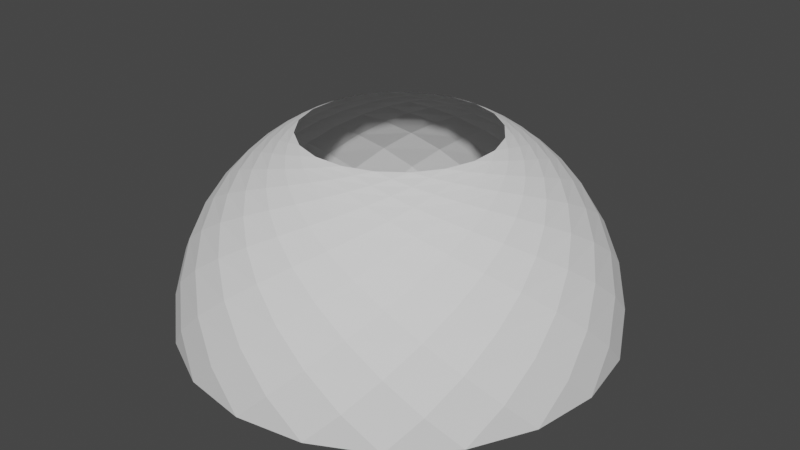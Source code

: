 # Source: pythonbased2.blend  (saved by Blender 2.91.10; exported with 4.5.12 LTS)
import bpy
from mathutils import Matrix  # noqa: F401  (used for matrix-valued properties, if any)

bpy.ops.wm.read_factory_settings(use_empty=True)
scene = bpy.context.scene
scene.name = 'Scene'

# ---- collections
col_collection = bpy.data.collections.new('Collection'); scene.collection.children.link(col_collection)

# ---- world
world_world = bpy.data.worlds.new('World'); scene.world = world_world
world_world.use_nodes = True; world_world.node_tree.nodes.clear()
_N = world_world.node_tree.nodes; _L = world_world.node_tree.links
n0 = _N.new('ShaderNodeOutputWorld'); n0.name = 'World Output'; n0.location = (300, 300)
n1 = _N.new('ShaderNodeBackground'); n1.name = 'Background'; n1.location = (10, 300)
n1.inputs[0].default_value = (0.05088, 0.05088, 0.05088, 1.0)
_L.new(n1.outputs[0], n0.inputs[0])
n0.is_active_output = True
world_world.color = (0.05088, 0.05088, 0.05088)
world_world.use_sun_shadow = False
world_world.sun_shadow_jitter_overblur = 0.0

# ---- meshes
me_loxodrome = bpy.data.meshes.new('loxodrome')
me_loxodrome.from_pydata([(-0.1997, -0.3919, 0.8981), (-0.1448, -0.4457, 0.8834), (-0.07836, -0.4947, 0.8655), (3.288e-17, -0.537, 0.8436), (0.09034, -0.5704, 0.8164), (0.1924, -0.5922, 0.7825), (0.3055, -0.5995, 0.7398), (0.4277, -0.5887, 0.6859), (0.5561, -0.5561, 0.6177), (0.685, -0.4977, 0.532), (0.806, -0.4107, 0.4263), (0.9073, -0.2948, 0.2997), (0.9757, -0.1545, 0.1552), (1.0, 0.0, 0.0), (0.9757, 0.1545, 0.1552), (0.9073, 0.2948, 0.2997), (0.806, 0.4107, 0.4263), (0.685, 0.4977, 0.532), (0.5561, 0.5561, 0.6177), (0.4277, 0.5887, 0.6859), (0.3055, 0.5995, 0.7398), (0.1924, 0.5922, 0.7825), (0.09034, 0.5704, 0.8164), (3.288e-17, 0.537, 0.8436), (-0.07836, 0.4947, 0.8655), (-0.1448, 0.4457, 0.8834), (-0.1997, 0.3919, 0.8981), (-0.0688, -0.4344, 0.8981), (2.87e-17, -0.4686, 0.8834), (0.07836, -0.4947, 0.8655), (0.166, -0.5107, 0.8436), (0.2622, -0.5145, 0.8164), (0.366, -0.5038, 0.7825), (0.4758, -0.4758, 0.7398), (0.5887, -0.4277, 0.6859), (0.7007, -0.357, 0.6177), (0.8053, -0.2617, 0.532), (0.8935, -0.1415, 0.4263), (0.954, 0.0, 0.2997), (0.9757, 0.1545, 0.1552), (0.9511, 0.309, 0.0), (0.8802, 0.4485, 0.1552), (0.7718, 0.5608, 0.2997), (0.6396, 0.6396, 0.4263), (0.4977, 0.685, 0.532), (0.357, 0.7007, 0.6177), (0.2249, 0.6921, 0.6859), (0.1053, 0.6645, 0.7398), (3.813e-17, 0.6227, 0.7825), (-0.09034, 0.5704, 0.8164), (-0.166, 0.5107, 0.8436), (-0.2274, 0.4463, 0.8655), (-0.2755, 0.3791, 0.8834), (-0.311, 0.311, 0.8981), (0.0688, -0.4344, 0.8981), (0.1448, -0.4457, 0.8834), (0.2274, -0.4463, 0.8655), (0.3157, -0.4345, 0.8436), (0.4083, -0.4083, 0.8164), (0.5038, -0.366, 0.7825), (0.5995, -0.3055, 0.7398), (0.6921, -0.2249, 0.6859), (0.7768, -0.123, 0.6177), (0.8467, 0.0, 0.532), (0.8935, 0.1415, 0.4263), (0.9073, 0.2948, 0.2997), (0.8802, 0.4485, 0.1552), (0.809, 0.5878, 0.0), (0.6985, 0.6985, 0.1552), (0.5608, 0.7718, 0.2997), (0.4107, 0.806, 0.4263), (0.2617, 0.8053, 0.532), (0.123, 0.7768, 0.6177), (4.456e-17, 0.7277, 0.6859), (-0.1053, 0.6645, 0.7398), (-0.1924, 0.5922, 0.7825), (-0.2622, 0.5145, 0.8164), (-0.3157, 0.4345, 0.8436), (-0.3542, 0.3542, 0.8655), (-0.3791, 0.2755, 0.8834), (-0.3919, 0.1997, 0.8981), (0.1997, -0.3919, 0.8981), (0.2755, -0.3791, 0.8834), (0.3542, -0.3542, 0.8655), (0.4345, -0.3157, 0.8436), (0.5145, -0.2622, 0.8164), (0.5922, -0.1924, 0.7825), (0.6645, -0.1053, 0.7398), (0.7277, 0.0, 0.6859), (0.7768, 0.123, 0.6177), (0.8053, 0.2617, 0.532), (0.806, 0.4107, 0.4263), (0.7718, 0.5608, 0.2997), (0.6985, 0.6985, 0.1552), (0.5878, 0.809, 0.0), (0.4485, 0.8802, 0.1552), (0.2948, 0.9073, 0.2997), (0.1415, 0.8935, 0.4263), (5.185e-17, 0.8467, 0.532), (-0.123, 0.7768, 0.6177), (-0.2249, 0.6921, 0.6859), (-0.3055, 0.5995, 0.7398), (-0.366, 0.5038, 0.7825), (-0.4083, 0.4083, 0.8164), (-0.4345, 0.3157, 0.8436), (-0.4463, 0.2274, 0.8655), (-0.4457, 0.1448, 0.8834), (-0.4344, 0.0688, 0.8981), (0.311, -0.311, 0.8981), (0.3791, -0.2755, 0.8834), (0.4463, -0.2274, 0.8655), (0.5107, -0.166, 0.8436), (0.5704, -0.09034, 0.8164), (0.6227, 0.0, 0.7825), (0.6645, 0.1053, 0.7398), (0.6921, 0.2249, 0.6859), (0.7007, 0.357, 0.6177), (0.685, 0.4977, 0.532), (0.6396, 0.6396, 0.4263), (0.5608, 0.7718, 0.2997), (0.4485, 0.8802, 0.1552), (0.309, 0.9511, 0.0), (0.1545, 0.9757, 0.1552), (5.842e-17, 0.954, 0.2997), (-0.1415, 0.8935, 0.4263), (-0.2617, 0.8053, 0.532), (-0.357, 0.7007, 0.6177), (-0.4277, 0.5887, 0.6859), (-0.4758, 0.4758, 0.7398), (-0.5038, 0.366, 0.7825), (-0.5145, 0.2622, 0.8164), (-0.5107, 0.166, 0.8436), (-0.4947, 0.07836, 0.8655), (-0.4686, 5.739e-17, 0.8834), (-0.4344, -0.0688, 0.8981), (0.3919, -0.1997, 0.8981), (0.4457, -0.1448, 0.8834), (0.4947, -0.07836, 0.8655), (0.537, 0.0, 0.8436), (0.5704, 0.09034, 0.8164), (0.5922, 0.1924, 0.7825), (0.5995, 0.3055, 0.7398), (0.5887, 0.4277, 0.6859), (0.5561, 0.5561, 0.6177), (0.4977, 0.685, 0.532), (0.4107, 0.806, 0.4263), (0.2948, 0.9073, 0.2997), (0.1545, 0.9757, 0.1552), (6.123e-17, 1.0, 0.0), (-0.1545, 0.9757, 0.1552), (-0.2948, 0.9073, 0.2997), (-0.4107, 0.806, 0.4263), (-0.4977, 0.685, 0.532), (-0.5561, 0.5561, 0.6177), (-0.5887, 0.4277, 0.6859), (-0.5995, 0.3055, 0.7398), (-0.5922, 0.1924, 0.7825), (-0.5704, 0.09034, 0.8164), (-0.537, 6.577e-17, 0.8436), (-0.4947, -0.07836, 0.8655), (-0.4457, -0.1448, 0.8834), (-0.3919, -0.1997, 0.8981), (0.4344, -0.0688, 0.8981), (0.4686, 0.0, 0.8834), (0.4947, 0.07836, 0.8655), (0.5107, 0.166, 0.8436), (0.5145, 0.2622, 0.8164), (0.5038, 0.366, 0.7825), (0.4758, 0.4758, 0.7398), (0.4277, 0.5887, 0.6859), (0.357, 0.7007, 0.6177), (0.2617, 0.8053, 0.532), (0.1415, 0.8935, 0.4263), (5.842e-17, 0.954, 0.2997), (-0.1545, 0.9757, 0.1552), (-0.309, 0.9511, 0.0), (-0.4485, 0.8802, 0.1552), (-0.5608, 0.7718, 0.2997), (-0.6396, 0.6396, 0.4263), (-0.685, 0.4977, 0.532), (-0.7007, 0.357, 0.6177), (-0.6921, 0.2249, 0.6859), (-0.6645, 0.1053, 0.7398), (-0.6227, 7.626e-17, 0.7825), (-0.5704, -0.09034, 0.8164), (-0.5107, -0.166, 0.8436), (-0.4463, -0.2274, 0.8655), (-0.3791, -0.2755, 0.8834), (-0.311, -0.311, 0.8981), (0.4344, 0.0688, 0.8981), (0.4457, 0.1448, 0.8834), (0.4463, 0.2274, 0.8655), (0.4345, 0.3157, 0.8436), (0.4083, 0.4083, 0.8164), (0.366, 0.5038, 0.7825), (0.3055, 0.5995, 0.7398), (0.2249, 0.6921, 0.6859), (0.123, 0.7768, 0.6177), (5.185e-17, 0.8467, 0.532), (-0.1415, 0.8935, 0.4263), (-0.2948, 0.9073, 0.2997), (-0.4485, 0.8802, 0.1552), (-0.5878, 0.809, 0.0), (-0.6985, 0.6985, 0.1552), (-0.7718, 0.5608, 0.2997), (-0.806, 0.4107, 0.4263), (-0.8053, 0.2617, 0.532), (-0.7768, 0.123, 0.6177), (-0.7277, 8.912e-17, 0.6859), (-0.6645, -0.1053, 0.7398), (-0.5922, -0.1924, 0.7825), (-0.5145, -0.2622, 0.8164), (-0.4345, -0.3157, 0.8436), (-0.3542, -0.3542, 0.8655), (-0.2755, -0.3791, 0.8834), (-0.1997, -0.3919, 0.8981), (0.3919, 0.1997, 0.8981), (0.3791, 0.2755, 0.8834), (0.3542, 0.3542, 0.8655), (0.3157, 0.4345, 0.8436), (0.2622, 0.5145, 0.8164), (0.1924, 0.5922, 0.7825), (0.1053, 0.6645, 0.7398), (4.456e-17, 0.7277, 0.6859), (-0.123, 0.7768, 0.6177), (-0.2617, 0.8053, 0.532), (-0.4107, 0.806, 0.4263), (-0.5608, 0.7718, 0.2997), (-0.6985, 0.6985, 0.1552), (-0.809, 0.5878, 0.0), (-0.8802, 0.4485, 0.1552), (-0.9073, 0.2948, 0.2997), (-0.8935, 0.1415, 0.4263), (-0.8467, 1.037e-16, 0.532), (-0.7768, -0.123, 0.6177), (-0.6921, -0.2249, 0.6859), (-0.5995, -0.3055, 0.7398), (-0.5038, -0.366, 0.7825), (-0.4083, -0.4083, 0.8164), (-0.3157, -0.4345, 0.8436), (-0.2274, -0.4463, 0.8655), (-0.1448, -0.4457, 0.8834), (-0.0688, -0.4344, 0.8981), (0.311, 0.311, 0.8981), (0.2755, 0.3791, 0.8834), (0.2274, 0.4463, 0.8655), (0.166, 0.5107, 0.8436), (0.09034, 0.5704, 0.8164), (3.813e-17, 0.6227, 0.7825), (-0.1053, 0.6645, 0.7398), (-0.2249, 0.6921, 0.6859), (-0.357, 0.7007, 0.6177), (-0.4977, 0.685, 0.532), (-0.6396, 0.6396, 0.4263), (-0.7718, 0.5608, 0.2997), (-0.8802, 0.4485, 0.1552), (-0.9511, 0.309, 0.0), (-0.9757, 0.1545, 0.1552), (-0.954, 1.168e-16, 0.2997), (-0.8935, -0.1415, 0.4263), (-0.8053, -0.2617, 0.532), (-0.7007, -0.357, 0.6177), (-0.5887, -0.4277, 0.6859), (-0.4758, -0.4758, 0.7398), (-0.366, -0.5038, 0.7825), (-0.2622, -0.5145, 0.8164), (-0.166, -0.5107, 0.8436), (-0.07836, -0.4947, 0.8655), (-8.609e-17, -0.4686, 0.8834), (0.0688, -0.4344, 0.8981), (0.1997, 0.3919, 0.8981), (0.1448, 0.4457, 0.8834), (0.07836, 0.4947, 0.8655), (3.288e-17, 0.537, 0.8436), (-0.09034, 0.5704, 0.8164), (-0.1924, 0.5922, 0.7825), (-0.3055, 0.5995, 0.7398), (-0.4277, 0.5887, 0.6859), (-0.5561, 0.5561, 0.6177), (-0.685, 0.4977, 0.532), (-0.806, 0.4107, 0.4263), (-0.9073, 0.2948, 0.2997), (-0.9757, 0.1545, 0.1552), (-1.0, 1.225e-16, 0.0), (-0.9757, -0.1545, 0.1552), (-0.9073, -0.2948, 0.2997), (-0.806, -0.4107, 0.4263), (-0.685, -0.4977, 0.532), (-0.5561, -0.5561, 0.6177), (-0.4277, -0.5887, 0.6859), (-0.3055, -0.5995, 0.7398), (-0.1924, -0.5922, 0.7825), (-0.09034, -0.5704, 0.8164), (-9.865e-17, -0.537, 0.8436), (0.07836, -0.4947, 0.8655), (0.1448, -0.4457, 0.8834), (0.1997, -0.3919, 0.8981), (0.0688, 0.4344, 0.8981), (2.87e-17, 0.4686, 0.8834), (-0.07836, 0.4947, 0.8655), (-0.166, 0.5107, 0.8436), (-0.2622, 0.5145, 0.8164), (-0.366, 0.5038, 0.7825), (-0.4758, 0.4758, 0.7398), (-0.5887, 0.4277, 0.6859), (-0.7007, 0.357, 0.6177), (-0.8053, 0.2617, 0.532), (-0.8935, 0.1415, 0.4263), (-0.954, 1.168e-16, 0.2997), (-0.9757, -0.1545, 0.1552), (-0.9511, -0.309, 0.0), (-0.8802, -0.4485, 0.1552), (-0.7718, -0.5608, 0.2997), (-0.6396, -0.6396, 0.4263), (-0.4977, -0.685, 0.532), (-0.357, -0.7007, 0.6177), (-0.2249, -0.6921, 0.6859), (-0.1053, -0.6645, 0.7398), (-1.144e-16, -0.6227, 0.7825), (0.09034, -0.5704, 0.8164), (0.166, -0.5107, 0.8436), (0.2274, -0.4463, 0.8655), (0.2755, -0.3791, 0.8834), (0.311, -0.311, 0.8981), (-0.0688, 0.4344, 0.8981), (-0.1448, 0.4457, 0.8834), (-0.2274, 0.4463, 0.8655), (-0.3157, 0.4345, 0.8436), (-0.4083, 0.4083, 0.8164), (-0.5038, 0.366, 0.7825), (-0.5995, 0.3055, 0.7398), (-0.6921, 0.2249, 0.6859), (-0.7768, 0.123, 0.6177), (-0.8467, 1.037e-16, 0.532), (-0.8935, -0.1415, 0.4263), (-0.9073, -0.2948, 0.2997), (-0.8802, -0.4485, 0.1552), (-0.809, -0.5878, 0.0), (-0.6985, -0.6985, 0.1552), (-0.5608, -0.7718, 0.2997), (-0.4107, -0.806, 0.4263), (-0.2617, -0.8053, 0.532), (-0.123, -0.7768, 0.6177), (-1.337e-16, -0.7277, 0.6859), (0.1053, -0.6645, 0.7398), (0.1924, -0.5922, 0.7825), (0.2622, -0.5145, 0.8164), (0.3157, -0.4345, 0.8436), (0.3542, -0.3542, 0.8655), (0.3791, -0.2755, 0.8834), (0.3919, -0.1997, 0.8981), (-0.1997, 0.3919, 0.8981), (-0.2755, 0.3791, 0.8834), (-0.3542, 0.3542, 0.8655), (-0.4345, 0.3157, 0.8436), (-0.5145, 0.2622, 0.8164), (-0.5922, 0.1924, 0.7825), (-0.6645, 0.1053, 0.7398), (-0.7277, 8.912e-17, 0.6859), (-0.7768, -0.123, 0.6177), (-0.8053, -0.2617, 0.532), (-0.806, -0.4107, 0.4263), (-0.7718, -0.5608, 0.2997), (-0.6985, -0.6985, 0.1552), (-0.5878, -0.809, 0.0), (-0.4485, -0.8802, 0.1552), (-0.2948, -0.9073, 0.2997), (-0.1415, -0.8935, 0.4263), (-1.555e-16, -0.8467, 0.532), (0.123, -0.7768, 0.6177), (0.2249, -0.6921, 0.6859), (0.3055, -0.5995, 0.7398), (0.366, -0.5038, 0.7825), (0.4083, -0.4083, 0.8164), (0.4345, -0.3157, 0.8436), (0.4463, -0.2274, 0.8655), (0.4457, -0.1448, 0.8834), (0.4344, -0.0688, 0.8981), (-0.311, 0.311, 0.8981), (-0.3791, 0.2755, 0.8834), (-0.4463, 0.2274, 0.8655), (-0.5107, 0.166, 0.8436), (-0.5704, 0.09034, 0.8164), (-0.6227, 7.626e-17, 0.7825), (-0.6645, -0.1053, 0.7398), (-0.6921, -0.2249, 0.6859), (-0.7007, -0.357, 0.6177), (-0.685, -0.4977, 0.532), (-0.6396, -0.6396, 0.4263), (-0.5608, -0.7718, 0.2997), (-0.4485, -0.8802, 0.1552), (-0.309, -0.9511, 0.0), (-0.1545, -0.9757, 0.1552), (-1.753e-16, -0.954, 0.2997), (0.1415, -0.8935, 0.4263), (0.2617, -0.8053, 0.532), (0.357, -0.7007, 0.6177), (0.4277, -0.5887, 0.6859), (0.4758, -0.4758, 0.7398), (0.5038, -0.366, 0.7825), (0.5145, -0.2622, 0.8164), (0.5107, -0.166, 0.8436), (0.4947, -0.07836, 0.8655), (0.4686, -1.148e-16, 0.8834), (0.4344, 0.0688, 0.8981), (-0.3919, 0.1997, 0.8981), (-0.4457, 0.1448, 0.8834), (-0.4947, 0.07836, 0.8655), (-0.537, 6.577e-17, 0.8436), (-0.5704, -0.09034, 0.8164), (-0.5922, -0.1924, 0.7825), (-0.5995, -0.3055, 0.7398), (-0.5887, -0.4277, 0.6859), (-0.5561, -0.5561, 0.6177), (-0.4977, -0.685, 0.532), (-0.4107, -0.806, 0.4263), (-0.2948, -0.9073, 0.2997), (-0.1545, -0.9757, 0.1552), (-1.837e-16, -1.0, 0.0), (0.1545, -0.9757, 0.1552), (0.2948, -0.9073, 0.2997), (0.4107, -0.806, 0.4263), (0.4977, -0.685, 0.532), (0.5561, -0.5561, 0.6177), (0.5887, -0.4277, 0.6859), (0.5995, -0.3055, 0.7398), (0.5922, -0.1924, 0.7825), (0.5704, -0.09034, 0.8164), (0.537, -1.315e-16, 0.8436), (0.4947, 0.07836, 0.8655), (0.4457, 0.1448, 0.8834), (0.3919, 0.1997, 0.8981), (-0.4344, 0.0688, 0.8981), (-0.4686, 5.739e-17, 0.8834), (-0.4947, -0.07836, 0.8655), (-0.5107, -0.166, 0.8436), (-0.5145, -0.2622, 0.8164), (-0.5038, -0.366, 0.7825), (-0.4758, -0.4758, 0.7398), (-0.4277, -0.5887, 0.6859), (-0.357, -0.7007, 0.6177), (-0.2617, -0.8053, 0.532), (-0.1415, -0.8935, 0.4263), (-1.753e-16, -0.954, 0.2997), (0.1545, -0.9757, 0.1552), (0.309, -0.9511, 0.0), (0.4485, -0.8802, 0.1552), (0.5608, -0.7718, 0.2997), (0.6396, -0.6396, 0.4263), (0.685, -0.4977, 0.532), (0.7007, -0.357, 0.6177), (0.6921, -0.2249, 0.6859), (0.6645, -0.1053, 0.7398), (0.6227, -1.525e-16, 0.7825), (0.5704, 0.09034, 0.8164), (0.5107, 0.166, 0.8436), (0.4463, 0.2274, 0.8655), (0.3791, 0.2755, 0.8834), (0.311, 0.311, 0.8981), (-0.4344, -0.0688, 0.8981), (-0.4457, -0.1448, 0.8834), (-0.4463, -0.2274, 0.8655), (-0.4345, -0.3157, 0.8436), (-0.4083, -0.4083, 0.8164), (-0.366, -0.5038, 0.7825), (-0.3055, -0.5995, 0.7398), (-0.2249, -0.6921, 0.6859), (-0.123, -0.7768, 0.6177), (-1.555e-16, -0.8467, 0.532), (0.1415, -0.8935, 0.4263), (0.2948, -0.9073, 0.2997), (0.4485, -0.8802, 0.1552), (0.5878, -0.809, 0.0), (0.6985, -0.6985, 0.1552), (0.7718, -0.5608, 0.2997), (0.806, -0.4107, 0.4263), (0.8053, -0.2617, 0.532), (0.7768, -0.123, 0.6177), (0.7277, -1.782e-16, 0.6859), (0.6645, 0.1053, 0.7398), (0.5922, 0.1924, 0.7825), (0.5145, 0.2622, 0.8164), (0.4345, 0.3157, 0.8436), (0.3542, 0.3542, 0.8655), (0.2755, 0.3791, 0.8834), (0.1997, 0.3919, 0.8981), (-0.3919, -0.1997, 0.8981), (-0.3791, -0.2755, 0.8834), (-0.3542, -0.3542, 0.8655), (-0.3157, -0.4345, 0.8436), (-0.2622, -0.5145, 0.8164), (-0.1924, -0.5922, 0.7825), (-0.1053, -0.6645, 0.7398), (-1.337e-16, -0.7277, 0.6859), (0.123, -0.7768, 0.6177), (0.2617, -0.8053, 0.532), (0.4107, -0.806, 0.4263), (0.5608, -0.7718, 0.2997), (0.6985, -0.6985, 0.1552), (0.809, -0.5878, 0.0), (0.8802, -0.4485, 0.1552), (0.9073, -0.2948, 0.2997), (0.8935, -0.1415, 0.4263), (0.8467, -2.074e-16, 0.532), (0.7768, 0.123, 0.6177), (0.6921, 0.2249, 0.6859), (0.5995, 0.3055, 0.7398), (0.5038, 0.366, 0.7825), (0.4083, 0.4083, 0.8164), (0.3157, 0.4345, 0.8436), (0.2274, 0.4463, 0.8655), (0.1448, 0.4457, 0.8834), (0.0688, 0.4344, 0.8981), (-0.311, -0.311, 0.8981), (-0.2755, -0.3791, 0.8834), (-0.2274, -0.4463, 0.8655), (-0.166, -0.5107, 0.8436), (-0.09034, -0.5704, 0.8164), (-1.144e-16, -0.6227, 0.7825), (0.1053, -0.6645, 0.7398), (0.2249, -0.6921, 0.6859), (0.357, -0.7007, 0.6177), (0.4977, -0.685, 0.532), (0.6396, -0.6396, 0.4263), (0.7718, -0.5608, 0.2997), (0.8802, -0.4485, 0.1552), (0.9511, -0.309, 0.0), (0.9757, -0.1545, 0.1552), (0.954, -2.337e-16, 0.2997), (0.8935, 0.1415, 0.4263), (0.8053, 0.2617, 0.532), (0.7007, 0.357, 0.6177), (0.5887, 0.4277, 0.6859), (0.4758, 0.4758, 0.7398), (0.366, 0.5038, 0.7825), (0.2622, 0.5145, 0.8164), (0.166, 0.5107, 0.8436), (0.07836, 0.4947, 0.8655), (1.435e-16, 0.4686, 0.8834), (-0.0688, 0.4344, 0.8981)], [(0, 1), (514, 515), (8, 9), (522, 523), (273, 274), (281, 282), (32, 33), (297, 298), (305, 306), (56, 57), (64, 65), (329, 330), (88, 89), (353, 354), (361, 362), (112, 113), (120, 121), (385, 386), (136, 137), (144, 145), (409, 410), (417, 418), (168, 169), (433, 434), (441, 442), (192, 193), (200, 201), (465, 466), (216, 217), (224, 225), (489, 490), (497, 498), (248, 249), (1, 2), (515, 516), (9, 10), (523, 524), (272, 273), (280, 281), (33, 34), (304, 305), (57, 58), (65, 66), (328, 329), (336, 337), (81, 82), (89, 90), (352, 353), (360, 361), (113, 114), (384, 385), (137, 138), (145, 146), (408, 409), (416, 417), (169, 170), (432, 433), (440, 441), (193, 194), (201, 202), (464, 465), (217, 218), (225, 226), (488, 489), (496, 497), (249, 250), (2, 3), (520, 521), (10, 11), (275, 276), (34, 35), (299, 300), (307, 308), (58, 59), (66, 67), (331, 332), (82, 83), (90, 91), (355, 356), (363, 364), (114, 115), (379, 380), (387, 388), (138, 139), (146, 147), (411, 412), (162, 163), (170, 171), (435, 436), (443, 444), (194, 195), (459, 460), (467, 468), (218, 219), (226, 227), (491, 492), (250, 251), (513, 514), (3, 4), (521, 522), (11, 12), (274, 275), (282, 283), (27, 28), (35, 36), (298, 299), (306, 307), (59, 60), (330, 331), (83, 84), (91, 92), (354, 355), (362, 363), (115, 116), (378, 379), (386, 387), (139, 140), (147, 148), (410, 411), (163, 164), (171, 172), (434, 435), (442, 443), (195, 196), (466, 467), (219, 220), (227, 228), (490, 491), (498, 499), (243, 244), (251, 252), (4, 5), (518, 519), (12, 13), (277, 278), (28, 29), (36, 37), (301, 302), (309, 310), (60, 61), (325, 326), (333, 334), (84, 85), (92, 93), (357, 358), (108, 109), (116, 117), (381, 382), (389, 390), (140, 141), (405, 406), (413, 414), (164, 165), (172, 173), (437, 438), (196, 197), (461, 462), (469, 470), (220, 221), (228, 229), (493, 494), (244, 245), (252, 253), (5, 6), (519, 520), (276, 277), (29, 30), (37, 38), (300, 301), (308, 309), (61, 62), (324, 325), (332, 333), (85, 86), (93, 94), (356, 357), (109, 110), (117, 118), (380, 381), (388, 389), (141, 142), (412, 413), (165, 166), (173, 174), (436, 437), (444, 445), (189, 190), (197, 198), (460, 461), (468, 469), (221, 222), (492, 493), (245, 246), (253, 254), (255, 256), (516, 517), (6, 7), (524, 525), (271, 272), (279, 280), (30, 31), (38, 39), (303, 304), (54, 55), (62, 63), (327, 328), (335, 336), (86, 87), (351, 352), (359, 360), (110, 111), (118, 119), (383, 384), (142, 143), (407, 408), (415, 416), (166, 167), (174, 175), (439, 440), (190, 191), (198, 199), (463, 464), (471, 472), (222, 223), (487, 488), (495, 496), (246, 247), (254, 255), (517, 518), (7, 8), (525, 526), (270, 271), (278, 279), (31, 32), (39, 40), (302, 303), (55, 56), (63, 64), (326, 327), (334, 335), (87, 88), (358, 359), (111, 112), (119, 120), (382, 383), (390, 391), (135, 136), (143, 144), (406, 407), (414, 415), (167, 168), (438, 439), (191, 192), (199, 200), (462, 463), (470, 471), (223, 224), (486, 487), (494, 495), (247, 248)], [(14, 15, 41, 40), (15, 16, 42, 41), (16, 17, 43, 42), (17, 18, 44, 43), (18, 19, 45, 44), (19, 20, 46, 45), (20, 21, 47, 46), (21, 22, 48, 47), (22, 23, 49, 48), (23, 24, 50, 49), (24, 25, 51, 50), (25, 26, 52, 51), (13, 14, 40), (26, 53, 52), (41, 42, 68, 67), (42, 43, 69, 68), (43, 44, 70, 69), (44, 45, 71, 70), (45, 46, 72, 71), (46, 47, 73, 72), (47, 48, 74, 73), (48, 49, 75, 74), (49, 50, 76, 75), (50, 51, 77, 76), (51, 52, 78, 77), (52, 53, 79, 78), (40, 41, 67), (53, 80, 79), (68, 69, 95, 94), (69, 70, 96, 95), (70, 71, 97, 96), (71, 72, 98, 97), (72, 73, 99, 98), (73, 74, 100, 99), (74, 75, 101, 100), (75, 76, 102, 101), (76, 77, 103, 102), (77, 78, 104, 103), (78, 79, 105, 104), (79, 80, 106, 105), (67, 68, 94), (80, 107, 106), (95, 96, 122, 121), (96, 97, 123, 122), (97, 98, 124, 123), (98, 99, 125, 124), (99, 100, 126, 125), (100, 101, 127, 126), (101, 102, 128, 127), (102, 103, 129, 128), (103, 104, 130, 129), (104, 105, 131, 130), (105, 106, 132, 131), (106, 107, 133, 132), (94, 95, 121), (107, 134, 133), (122, 123, 149, 148), (123, 124, 150, 149), (124, 125, 151, 150), (125, 126, 152, 151), (126, 127, 153, 152), (127, 128, 154, 153), (128, 129, 155, 154), (129, 130, 156, 155), (130, 131, 157, 156), (131, 132, 158, 157), (132, 133, 159, 158), (133, 134, 160, 159), (121, 122, 148), (134, 161, 160), (149, 150, 176, 175), (150, 151, 177, 176), (151, 152, 178, 177), (152, 153, 179, 178), (153, 154, 180, 179), (154, 155, 181, 180), (155, 156, 182, 181), (156, 157, 183, 182), (157, 158, 184, 183), (158, 159, 185, 184), (159, 160, 186, 185), (160, 161, 187, 186), (148, 149, 175), (161, 188, 187), (176, 177, 203, 202), (177, 178, 204, 203), (178, 179, 205, 204), (179, 180, 206, 205), (180, 181, 207, 206), (181, 182, 208, 207), (182, 183, 209, 208), (183, 184, 210, 209), (184, 185, 211, 210), (185, 186, 212, 211), (186, 187, 213, 212), (187, 188, 214, 213), (175, 176, 202), (188, 215, 214), (203, 204, 230, 229), (204, 205, 231, 230), (205, 206, 232, 231), (206, 207, 233, 232), (207, 208, 234, 233), (208, 209, 235, 234), (209, 210, 236, 235), (210, 211, 237, 236), (211, 212, 238, 237), (212, 213, 239, 238), (213, 214, 240, 239), (214, 215, 241, 240), (202, 203, 229), (215, 242, 241), (230, 231, 257, 256), (231, 232, 258, 257), (232, 233, 259, 258), (233, 234, 260, 259), (234, 235, 261, 260), (235, 236, 262, 261), (236, 237, 263, 262), (237, 238, 264, 263), (238, 239, 265, 264), (239, 240, 266, 265), (240, 241, 267, 266), (241, 242, 268, 267), (229, 230, 256), (242, 269, 268), (257, 258, 284, 283), (258, 259, 285, 284), (259, 260, 286, 285), (260, 261, 287, 286), (261, 262, 288, 287), (262, 263, 289, 288), (263, 264, 290, 289), (264, 265, 291, 290), (265, 266, 292, 291), (266, 267, 293, 292), (267, 268, 294, 293), (268, 269, 295, 294), (256, 257, 283), (269, 296, 295), (284, 285, 311, 310), (285, 286, 312, 311), (286, 287, 313, 312), (287, 288, 314, 313), (288, 289, 315, 314), (289, 290, 316, 315), (290, 291, 317, 316), (291, 292, 318, 317), (292, 293, 319, 318), (293, 294, 320, 319), (294, 295, 321, 320), (295, 296, 322, 321), (283, 284, 310), (296, 323, 322), (311, 312, 338, 337), (312, 313, 339, 338), (313, 314, 340, 339), (314, 315, 341, 340), (315, 316, 342, 341), (316, 317, 343, 342), (317, 318, 344, 343), (318, 319, 345, 344), (319, 320, 346, 345), (320, 321, 347, 346), (321, 322, 348, 347), (322, 323, 349, 348), (310, 311, 337), (323, 350, 349), (338, 339, 365, 364), (339, 340, 366, 365), (340, 341, 367, 366), (341, 342, 368, 367), (342, 343, 369, 368), (343, 344, 370, 369), (344, 345, 371, 370), (345, 346, 372, 371), (346, 347, 373, 372), (347, 348, 374, 373), (348, 349, 375, 374), (349, 350, 376, 375), (337, 338, 364), (350, 377, 376), (365, 366, 392, 391), (366, 367, 393, 392), (367, 368, 394, 393), (368, 369, 395, 394), (369, 370, 396, 395), (370, 371, 397, 396), (371, 372, 398, 397), (372, 373, 399, 398), (373, 374, 400, 399), (374, 375, 401, 400), (375, 376, 402, 401), (376, 377, 403, 402), (364, 365, 391), (377, 404, 403), (392, 393, 419, 418), (393, 394, 420, 419), (394, 395, 421, 420), (395, 396, 422, 421), (396, 397, 423, 422), (397, 398, 424, 423), (398, 399, 425, 424), (399, 400, 426, 425), (400, 401, 427, 426), (401, 402, 428, 427), (402, 403, 429, 428), (403, 404, 430, 429), (391, 392, 418), (404, 431, 430), (419, 420, 446, 445), (420, 421, 447, 446), (421, 422, 448, 447), (422, 423, 449, 448), (423, 424, 450, 449), (424, 425, 451, 450), (425, 426, 452, 451), (426, 427, 453, 452), (427, 428, 454, 453), (428, 429, 455, 454), (429, 430, 456, 455), (430, 431, 457, 456), (418, 419, 445), (431, 458, 457), (446, 447, 473, 472), (447, 448, 474, 473), (448, 449, 475, 474), (449, 450, 476, 475), (450, 451, 477, 476), (451, 452, 478, 477), (452, 453, 479, 478), (453, 454, 480, 479), (454, 455, 481, 480), (455, 456, 482, 481), (456, 457, 483, 482), (457, 458, 484, 483), (445, 446, 472), (458, 485, 484), (473, 474, 500, 499), (474, 475, 501, 500), (475, 476, 502, 501), (476, 477, 503, 502), (477, 478, 504, 503), (478, 479, 505, 504), (479, 480, 506, 505), (480, 481, 507, 506), (481, 482, 508, 507), (482, 483, 509, 508), (483, 484, 510, 509), (484, 485, 511, 510), (472, 473, 499), (485, 512, 511), (500, 501, 527, 526), (501, 502, 528, 527), (502, 503, 529, 528), (503, 504, 530, 529), (504, 505, 531, 530), (505, 506, 532, 531), (506, 507, 533, 532), (507, 508, 534, 533), (508, 509, 535, 534), (509, 510, 536, 535), (510, 511, 537, 536), (511, 512, 538, 537), (499, 500, 526), (512, 539, 538), (527, 528, 14, 13), (528, 529, 15, 14), (529, 530, 16, 15), (530, 531, 17, 16), (531, 532, 18, 17), (532, 533, 19, 18), (533, 534, 20, 19), (534, 535, 21, 20), (535, 536, 22, 21), (536, 537, 23, 22), (537, 538, 24, 23), (538, 539, 25, 24), (526, 527, 13), (539, 26, 25)])
me_loxodrome.use_remesh_fix_poles = True
me_loxodrome.use_remesh_preserve_attributes = False
me_loxodrome.use_mirror_vertex_groups = False
me_loxodrome.update()

# ---- objects
ob_loxo = bpy.data.objects.new('loxo', me_loxodrome)

# ---- transforms, parenting, visibility, modifiers, constraints
ob_loxo.location = (0.0, 0.0, 0.0)
ob_loxo.lineart.crease_threshold = 0.0

# ---- collection membership
col_collection.objects.link(ob_loxo)

# ---- scene / render settings (as saved in the file)
scene.frame_start = 1; scene.frame_end = 250; scene.frame_set(4)
scene.render.engine = 'BLENDER_EEVEE_NEXT'
scene.cycles.use_denoising = False
scene.cycles.samples = 128
scene.cycles.sampling_pattern = 'TABULATED_SOBOL'
scene.cycles.use_adaptive_sampling = False
scene.cycles.use_light_tree = False
scene.view_settings.view_transform = 'Filmic'
bpy.context.view_layer.update()

# ---- added for rendering (the .blend has no active camera and no usable light): camera, sun
cam_auto = bpy.data.cameras.new('AutoCamera')
cam_auto.lens = 50.0
cam_auto.sensor_width = 36.0
cam_auto.clip_end = 1000.0
ob_auto_camera = bpy.data.objects.new('AutoCamera', cam_auto)
scene.collection.objects.link(ob_auto_camera)
ob_auto_camera.location = (2.74568, -3.29482, 2.64559)
ob_auto_camera.rotation_euler = (1.09748, -7.21219e-08, 0.694738)
scene.camera = ob_auto_camera
light_auto_sun = bpy.data.lights.new('AutoSun', 'SUN')
light_auto_sun.energy = 3.0
light_auto_sun.angle = 0.0523599
ob_auto_sun = bpy.data.objects.new('AutoSun', light_auto_sun)
scene.collection.objects.link(ob_auto_sun)
ob_auto_sun.rotation_euler = (0.872665, 0.174533, 0.523599)
bpy.context.view_layer.update()
